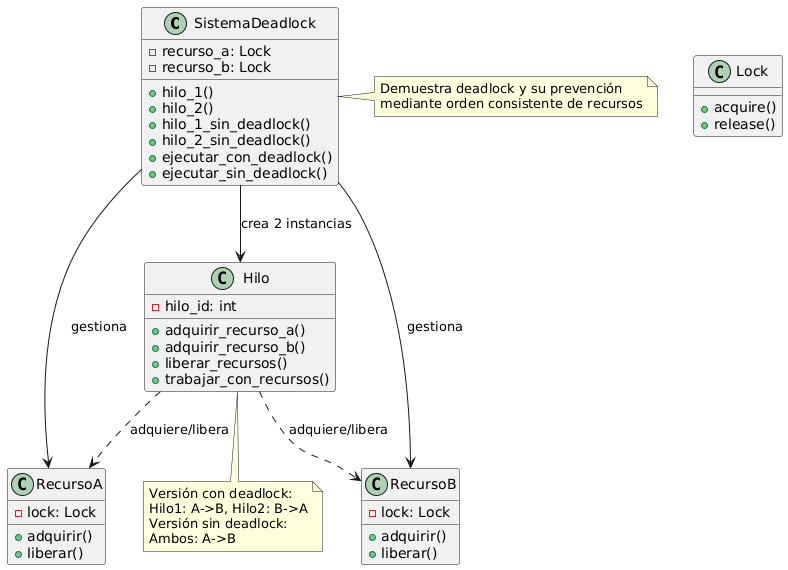

The diagram above was rendered by PlantUML. Its source (embedded in the PNG):
@startuml
class SistemaDeadlock {
    - recurso_a: Lock
    - recurso_b: Lock
    + hilo_1()
    + hilo_2()
    + hilo_1_sin_deadlock()
    + hilo_2_sin_deadlock()
    + ejecutar_con_deadlock()
    + ejecutar_sin_deadlock()
}

class Hilo {
    - hilo_id: int
    + adquirir_recurso_a()
    + adquirir_recurso_b()
    + liberar_recursos()
    + trabajar_con_recursos()
}

class RecursoA {
    - lock: Lock
    + adquirir()
    + liberar()
}

class RecursoB {
    - lock: Lock
    + adquirir()
    + liberar()
}

class Lock {
    + acquire()
    + release()
}

SistemaDeadlock --> Hilo : "crea 2 instancias"
SistemaDeadlock --> RecursoA : "gestiona"
SistemaDeadlock --> RecursoB : "gestiona"
Hilo ..> RecursoA : "adquiere/libera"
Hilo ..> RecursoB : "adquiere/libera"

note right of SistemaDeadlock
    Demuestra deadlock y su prevención
    mediante orden consistente de recursos
end note

note bottom of Hilo
    Versión con deadlock:
    Hilo1: A->B, Hilo2: B->A
    Versión sin deadlock:
    Ambos: A->B
end note
@enduml